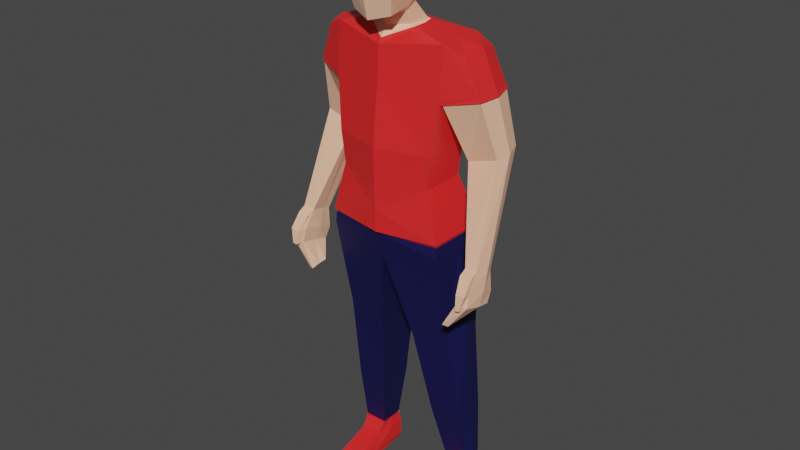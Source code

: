 # Source: npc.blend  (saved by Blender 4.2.66; exported with 4.5.12 LTS)
import bpy
from mathutils import Matrix  # noqa: F401  (used for matrix-valued properties, if any)

bpy.ops.wm.read_factory_settings(use_empty=True)
scene = bpy.context.scene
scene.name = 'Scene'

# ---- collections
col_collection = bpy.data.collections.new('Collection'); scene.collection.children.link(col_collection)

# ---- materials (node trees are filled in below, after node groups)
mat_material = bpy.data.materials.new('Material')
mat_material.alpha_threshold = 0.0
mat_material.use_transparent_shadow = False
mat_material.line_color = (0.0, 0.0, 0.0, 1.0)
mat_huid = bpy.data.materials.new('huid')
mat_broek = bpy.data.materials.new('broek')

# ---- material node trees
mat_material.use_nodes = True; mat_material.node_tree.nodes.clear()
_N = mat_material.node_tree.nodes; _L = mat_material.node_tree.links
n0 = _N.new('ShaderNodeOutputMaterial'); n0.name = 'Material Output'; n0.location = (300, 300)
n1 = _N.new('ShaderNodeBsdfPrincipled'); n1.name = 'Principled BSDF'; n1.location = (10, 300)
n1.distribution = 'GGX'
n1.subsurface_method = 'BURLEY'
n1.inputs[0].default_value = (0.8809, 0.02262, 0.02366, 1.0)
n1.inputs[2].default_value = 0.4
n1.inputs[3].default_value = 1.45
n1.inputs[27].default_value = (0.0, 0.0, 0.0, 1.0)
n1.inputs[28].default_value = 1.0
_L.new(n1.outputs[0], n0.inputs[0])
n0.is_active_output = True
mat_huid.use_nodes = True; mat_huid.node_tree.nodes.clear()
_N = mat_huid.node_tree.nodes; _L = mat_huid.node_tree.links
n0 = _N.new('ShaderNodeBsdfPrincipled'); n0.name = 'Principled BSDF'; n0.location = (10, 300)
n0.inputs[0].default_value = (1.0, 0.5589, 0.3731, 1.0)
n1 = _N.new('ShaderNodeOutputMaterial'); n1.name = 'Material Output'; n1.location = (300, 300)
_L.new(n0.outputs[0], n1.inputs[0])
n1.is_active_output = True
mat_broek.use_nodes = True; mat_broek.node_tree.nodes.clear()
_N = mat_broek.node_tree.nodes; _L = mat_broek.node_tree.links
n0 = _N.new('ShaderNodeBsdfPrincipled'); n0.name = 'Principled BSDF'; n0.location = (10, 300)
n0.inputs[0].default_value = (0.0, 0.0004861, 0.06819, 1.0)
n0.inputs[1].default_value = 0.07339
n0.inputs[2].default_value = 0.7018
n1 = _N.new('ShaderNodeOutputMaterial'); n1.name = 'Material Output'; n1.location = (300, 300)
_L.new(n0.outputs[0], n1.inputs[0])
n1.is_active_output = True

# ---- world
world_world = bpy.data.worlds.new('World'); scene.world = world_world
world_world.use_nodes = True; world_world.node_tree.nodes.clear()
_N = world_world.node_tree.nodes; _L = world_world.node_tree.links
n0 = _N.new('ShaderNodeOutputWorld'); n0.name = 'World Output'; n0.location = (300, 300)
n1 = _N.new('ShaderNodeBackground'); n1.name = 'Background'; n1.location = (10, 300)
n1.inputs[0].default_value = (0.05088, 0.05088, 0.05088, 1.0)
_L.new(n1.outputs[0], n0.inputs[0])
n0.is_active_output = True
world_world.color = (0.05088, 0.05088, 0.05088)
world_world.use_sun_shadow = False
world_world.sun_shadow_jitter_overblur = 0.0

# ---- meshes
me_cube = bpy.data.meshes.new('Cube')
me_cube.from_pydata([(0.8298, 0.4288, 1.66), (0.8936, 0.5528, -1.222), (0.8298, -0.291, 1.66), (0.8936, -0.3993, -1.222), (0.8464, 0.4589, 1.064), (0.7518, 0.2918, 0.1905), (0.7046, 0.2713, -0.2713), (0.8464, -0.3205, 0.9478), (0.7518, -0.3993, 0.1905), (0.7046, -0.3796, -0.2811), (0.0, 0.6573, -1.391), (0.0, -0.4919, 1.551), (0.0, -0.4387, -1.469), (0.0, 0.458, 1.699), (0.0, 0.3305, -0.2831), (0.0, 0.3586, 0.1905), (0.0, 0.5436, 1.078), (0.0, -0.5982, -0.6749), (0.0, -0.6219, 0.1905), (0.0, -0.5273, 1.019), (0.9643, 0.2604, -4.937), (0.9656, 0.2583, -4.958), (0.6042, 0.2734, -4.941), (0.6023, 0.2601, -4.93), (0.6382, 0.1627, -5.124), (0.9548, 0.1627, -5.129), (0.9726, 0.6597, -5.109), (0.5901, 0.6597, -5.103), (0.6304, -0.5442, -5.459), (0.9194, -0.5442, -5.464), (0.9179, 0.6529, -5.464), (0.6318, 0.6529, -5.459), (0.9521, -0.2732, -5.274), (0.9694, 0.6563, -5.287), (0.5869, 0.6563, -5.281), (0.6355, -0.2732, -5.269), (0.9678, -0.4587, -5.364), (0.5852, -0.4587, -5.357), (0.9678, 0.6546, -5.376), (0.5852, 0.6546, -5.37), (1.092, 0.3995, 1.54), (1.092, -0.1731, 1.544), (1.29, 0.4309, 1.075), (1.29, -0.1288, 1.03), (0.9844, 0.5138, 0.1253), (0.9844, 0.1043, 0.04644), (1.428, 0.513, 0.2546), (1.428, 0.1035, 0.1758), (1.341, -0.07206, -1.281), (1.341, -0.384, -1.191), (1.519, -0.07289, -1.27), (1.519, -0.3848, -1.179), (0.8298, 0.4288, 1.66), (0.8298, -0.291, 1.66), (0.0, 0.458, 1.699), (0.0, -0.4919, 1.551), (0.8298, 0.4288, 1.66), (0.8298, -0.291, 1.66), (0.0, 0.458, 1.699), (0.0, -0.4919, 1.551), (0.2684, -0.1016, 2.052), (0.2558, -0.3197, 2.028), (0.0, -0.04858, 2.22), (0.0, -0.4056, 1.985), (0.0, 0.1158, 1.864), (0.2892, 0.1223, 1.795), (0.2892, -0.2005, 1.795), (0.0, -0.344, 1.758), (0.0, -0.6821, 1.894), (0.2823, -0.595, 1.974), (0.2752, -0.08863, 2.083), (0.8298, 0.06893, 1.66), (0.8936, 0.07677, -1.222), (0.7046, -0.05416, -0.2762), (0.7518, -0.05375, 0.1905), (0.8464, 0.06918, 1.006), (0.6028, 0.2583, -4.952), (0.6128, 0.4446, -4.941), (0.9726, 0.4339, -5.112), (0.5901, 0.4339, -5.106), (1.0, 0.05433, -5.465), (0.5836, 0.05433, -5.459), (0.5869, 0.1689, -5.282), (1.01, 0.1689, -5.288), (0.5852, 0.09792, -5.364), (1.002, 0.09792, -5.37), (1.156, 0.1132, 1.594), (1.359, 0.1511, 1.053), (0.9844, 0.3091, 0.08586), (1.484, 0.3082, 0.2152), (1.341, -0.1911, -1.236), (1.56, -0.1919, -1.225), (0.8298, 0.06893, 1.66), (0.8298, 0.06893, 1.66), (0.2684, -0.222, 1.999), (0.2892, -0.03907, 1.795), (0.2752, -0.2582, 1.988), (0.94, 0.6013, -4.029), (0.4617, 0.627, -4.066), (0.94, 0.1065, -4.029), (0.4617, 0.09679, -4.085), (0.9724, 0.3539, -4.029), (1.36, -0.3494, -1.692), (1.36, -0.6046, -1.637), (1.555, -0.3502, -1.696), (1.538, -0.6055, -1.626), (1.538, -0.1409, -1.742), (1.36, -0.14, -1.753), (1.163, -0.4956, -1.955), (1.169, -0.6249, -1.987), (1.251, -0.4666, -1.973), (1.246, -0.5958, -2.005), (1.233, -0.3373, -1.957), (1.156, -0.3663, -1.94), (1.351, -0.538, -1.449), (1.529, -0.5388, -1.438), (1.569, -0.2711, -1.484), (1.529, -0.05543, -1.585), (1.351, -0.05461, -1.596), (1.324, -0.2702, -1.495), (1.519, -0.4957, -1.24), (1.341, -0.4948, -1.251), (1.529, -0.6496, -1.438), (1.396, -0.6488, -1.449), (1.395, -0.6343, -1.656), (1.488, -0.6436, -1.647), (1.416, -0.6863, -1.658), (1.475, -0.6872, -1.647), (0.2785, 0.5937, -2.722), (0.8851, 0.5361, -2.632), (0.8851, -0.1036, -2.632), (0.2785, -0.1253, -2.766), (0.9712, 0.2163, -2.632), (0.0, -0.4536, -1.391), (0.6128, 0.2743, -4.941), (0.4617, 0.09684, -4.083), (0.2785, -0.1249, -2.766), (0.0, 0.0005151, 2.158), (0.2872, -0.06289, 2.117), (0.0, 0.1795, 2.643), (0.0, 0.02181, 3.083), (0.344, -0.2291, 3.152), (0.3155, -0.6182, 2.94), (0.344, -0.01709, 2.984), (0.0, -0.7409, 2.967), (0.0, -0.2523, 3.219), (0.4015, -0.723, 2.541), (0.4015, 0.1539, 2.625), (0.0, 0.0133, 2.192), (0.2954, -0.5981, 1.975), (0.0, -0.819, 2.394), (0.2954, -0.04741, 2.154), (0.4015, -0.01743, 2.591), (0.0, -0.6924, 1.892), (0.2954, -0.2503, 2.041), (0.8581, 0.4635, 0.9843), (0.8413, 0.4818, 1.009), (0.8581, -0.2846, 0.8715), (0.8413, -0.3187, 0.8881), (1.302, 0.438, 1.004), (1.311, 0.4539, 1.03), (1.302, -0.1088, 0.9568), (1.311, -0.1286, 0.9795), (1.383, 0.1626, 1.005), (1.37, 0.1646, 0.9805), (0.8413, 0.08155, 0.9485), (0.8581, 0.08952, 0.9279), (0.0, 0.2173, 1.813), (0.385, -0.217, 1.777), (0.3666, -0.2139, 1.781), (0.3623, -0.02544, 1.783), (0.3806, -0.02179, 1.778), (0.8732, 0.5223, -1.056), (0.887, 0.5395, -1.012), (0.8732, -0.3972, -1.056), (0.8869, -0.4291, -1.012), (0.0, -0.5394, -1.055), (0.0, -0.598, -1.012), (0.0, 0.6434, -1.012), (-1.63e-09, 0.6185, -1.056), (0.8869, 0.05513, -1.012), (0.8732, 0.06258, -1.056), (0.3792, -0.02109, 1.772), (0.361, -0.02474, 1.777), (0.3652, -0.2132, 1.776), (0.3837, -0.2163, 1.771), (0.0, 0.218, 1.807), (0.0, 0.2293, 1.802), (0.0, -0.4567, 1.601), (-6.054e-09, -0.4457, 1.616), (0.342, 0.1522, 1.781), (0.3249, 0.1425, 1.786), (0.0, 0.2286, 1.807), (0.0, -0.4574, 1.606), (0.0, -0.4464, 1.622), (0.3433, 0.1515, 1.787), (0.3262, 0.1418, 1.792), (0.6114, 0.2681, -4.951), (0.611, 0.2699, -4.931), (0.6128, 0.2824, -4.941), (0.9562, 0.2681, -4.958), (0.955, 0.2701, -4.937), (0.9563, 0.6198, -4.958), (0.955, 0.6169, -4.937), (0.611, 0.6172, -4.931), (0.6114, 0.6198, -4.952), (0.6128, 0.6067, -4.941), (0.6128, 0.6067, -4.941), (1.0, 0.4435, -4.937), (0.9987, 0.4439, -4.958), (0.9656, 0.6283, -4.959), (0.9643, 0.6253, -4.937), (0.6023, 0.6256, -4.93), (0.6027, 0.6283, -4.952), (0.6042, 0.6145, -4.941), (0.6042, 0.6145, -4.941), (1.012, 0.4429, -4.937), (1.01, 0.4432, -4.959)], [], [(205, 202, 26, 27), (4, 0, 40, 42), (16, 13, 0, 4), (72, 181, 174, 3), (14, 15, 5, 6), (15, 16, 4, 5), (59, 57, 185, 188), (73, 74, 8, 9), (74, 75, 7, 8), (8, 7, 19, 18), (9, 8, 18, 17), (3, 174, 176, 12), (7, 2, 11, 19), (11, 2, 53, 55), (77, 206, 205, 27, 79), (209, 200, 25, 78), (197, 199, 77, 79, 24), (85, 36, 29, 80), (99, 100, 198, 201), (98, 204, 207, 134, 135), (97, 101, 208, 203), (81, 80, 29, 28), (39, 38, 30, 31), (36, 37, 28, 29), (84, 39, 31, 81), (79, 27, 34, 82), (25, 24, 35, 32), (27, 26, 33, 34), (78, 25, 32, 83), (82, 34, 39, 84), (32, 35, 37, 36), (34, 33, 38, 39), (83, 32, 36, 85), (87, 86, 41, 43), (71, 2, 41, 86), (2, 7, 43, 41), (47, 45, 49, 51), (4, 42, 160, 156), (75, 4, 156, 165), (87, 43, 162, 163), (117, 116, 104, 106), (89, 47, 51, 91), (44, 46, 50, 48), (88, 44, 48, 90), (52, 54, 58, 56), (0, 13, 54, 52), (71, 0, 52, 92), (65, 64, 62, 60), (55, 53, 57, 59), (92, 52, 56, 93), (67, 66, 61, 63), (95, 65, 60, 94), (93, 56, 190, 182), (191, 186, 64, 65), (56, 58, 187, 190), (60, 62, 137, 138), (63, 61, 69, 68), (94, 60, 70, 96), (70, 60, 138, 151), (61, 94, 96, 69), (69, 96, 154, 149), (96, 70, 151, 154), (68, 69, 149, 153), (183, 191, 65, 95), (66, 95, 94, 61), (53, 92, 93, 57), (2, 71, 92, 53), (45, 88, 90, 49), (46, 89, 91, 50), (115, 114, 103, 105), (157, 166, 88, 45), (0, 71, 86, 40), (42, 87, 163, 160), (42, 40, 86, 87), (33, 83, 85, 38), (35, 82, 84, 37), (26, 78, 83, 33), (24, 79, 82, 35), (37, 84, 81, 28), (31, 30, 80, 81), (98, 97, 203, 204), (101, 99, 201, 208), (38, 85, 80, 30), (202, 209, 78, 26), (5, 4, 75, 74), (6, 5, 74, 73), (1, 172, 181, 72), (129, 132, 101, 97), (130, 131, 100, 99), (132, 130, 99, 101), (128, 129, 97, 98), (107, 106, 112, 113), (102, 107, 113, 108), (116, 115, 105, 104), (118, 117, 106, 107), (119, 118, 107, 102), (114, 119, 102, 103), (108, 113, 112, 110), (109, 108, 110, 111), (103, 102, 108, 109), (106, 104, 110, 112), (105, 103, 109, 111), (104, 105, 111, 110), (49, 90, 119, 114), (90, 48, 118, 119), (48, 50, 117, 118), (91, 51, 115, 116), (49, 114, 123, 121), (50, 91, 116, 117), (120, 121, 123, 122), (51, 49, 121, 120), (115, 51, 120, 122), (122, 123, 126, 127), (124, 125, 127, 126), (123, 114, 124, 126), (114, 115, 125, 124), (115, 122, 127, 125), (10, 1, 129, 128), (72, 3, 130, 132), (3, 12, 131, 130), (1, 72, 132, 129), (128, 98, 135, 136), (76, 23, 22), (10, 128, 136, 133), (150, 146, 142, 144), (141, 145, 144, 142), (152, 147, 143, 141), (147, 139, 140, 143), (151, 148, 139, 147), (154, 151, 147, 152), (153, 149, 146, 150), (138, 137, 148, 151), (149, 154, 152, 146), (146, 152, 141, 142), (143, 140, 145, 141), (159, 164, 89, 46), (161, 157, 45, 47), (164, 161, 47, 89), (7, 75, 165, 158), (43, 7, 158, 162), (166, 155, 44, 88), (166, 157, 158, 165), (164, 159, 160, 163), (157, 161, 162, 158), (161, 164, 163, 162), (159, 155, 156, 160), (155, 166, 165, 156), (155, 159, 46, 44), (178, 14, 6, 173), (180, 73, 9, 175), (175, 9, 17, 177), (173, 6, 73, 180), (173, 180, 181, 172), (175, 177, 176, 174), (180, 175, 174, 181), (178, 173, 172, 179), (10, 179, 172, 1), (170, 169, 168, 171), (189, 184, 66, 67), (57, 93, 182, 185), (190, 187, 192, 195), (191, 183, 170, 196), (183, 184, 169, 170), (186, 191, 196, 167), (184, 183, 95, 66), (196, 170, 171, 195), (169, 194, 193, 168), (167, 196, 195, 192), (188, 185, 168, 193), (182, 190, 195, 171), (185, 182, 171, 168), (184, 189, 194, 169), (198, 199, 22, 23), (201, 198, 23, 20), (200, 209, 217, 21), (204, 203, 211, 212), (199, 197, 76, 22), (197, 200, 21, 76), (200, 197, 24, 25), (212, 213, 214, 215), (76, 21, 20, 23), (217, 210, 211, 216), (210, 213, 212, 211), (21, 217, 216, 20), (208, 201, 20, 216), (207, 204, 212, 215), (209, 202, 210, 217), (205, 206, 214, 213), (203, 208, 216, 211), (206, 207, 215, 214), (202, 205, 213, 210)])
me_cube.polygons.foreach_set('material_index', [0, 0, 0, 3, 0, 0, 0, 0, 0, 0, 0, 3, 0, 0, 0, 0, 0, 0, 3, 3, 3, 0, 0, 0, 0, 0, 0, 0, 0, 0, 0, 0, 0, 0, 0, 0, 1, 0, 0, 0, 1, 1, 1, 1, 0, 0, 0, 1, 0, 0, 1, 1, 0, 1, 0, 1, 1, 1, 1, 1, 1, 1, 1, 1, 1, 0, 0, 1, 1, 1, 1, 0, 0, 0, 0, 0, 0, 0, 0, 0, 3, 3, 0, 0, 0, 0, 3, 3, 3, 3, 3, 1, 1, 1, 1, 1, 1, 1, 1, 1, 1, 1, 1, 1, 1, 1, 1, 1, 1, 1, 1, 1, 1, 1, 1, 1, 1, 3, 3, 3, 3, 3, 0, 3, 1, 1, 1, 1, 1, 1, 1, 1, 1, 1, 1, 1, 1, 1, 0, 0, 1, 0, 0, 0, 0, 0, 0, 1, 0, 0, 0, 0, 0, 0, 0, 0, 3, 0, 1, 0, 0, 0, 0, 0, 1, 0, 0, 0, 0, 0, 0, 0, 0, 0, 0, 0, 0, 0, 0, 0, 0, 0, 0, 0, 0, 0, 0, 0, 0, 0, 0])
_uv = me_cube.uv_layers.new(name='UVMap')
_uv.uv.foreach_set('vector', [0.375, 0.375, 0.375, 0.5, 0.375, 0.5, 0.375, 0.375, 0.5625, 0.5, 0.625, 0.5, 0.625, 0.5, 0.5625, 0.5, 0.5625, 0.375, 0.625, 0.375, 0.625, 0.5, 0.5625, 0.5, 0.375, 0.625, 0.3818, 0.625, 0.3818, 0.75, 0.375, 0.75, 0.4375, 0.375, 0.5, 0.375, 0.5, 0.5, 0.4375, 0.5, 0.5, 0.375, 0.5625, 0.375, 0.5625, 0.5, 0.5, 0.5, 0.625, 0.875, 0.625, 0.75, 0.625, 0.75, 0.625, 0.875, 0.4375, 0.625, 0.5, 0.625, 0.5, 0.75, 0.4375, 0.75, 0.5, 0.625, 0.5625, 0.625, 0.5625, 0.75, 0.5, 0.75, 0.5, 0.75, 0.5625, 0.75, 0.5625, 0.875, 0.5, 0.875, 0.4375, 0.75, 0.5, 0.75, 0.5, 0.875, 0.4375, 0.875, 0.375, 0.75, 0.3818, 0.75, 0.3826, 0.875, 0.375, 0.875, 0.5625, 0.75, 0.625, 0.75, 0.625, 0.875, 0.5625, 0.875, 0.625, 0.875, 0.625, 0.75, 0.625, 0.75, 0.625, 0.875, 0.0, 0.0, 0.0, 0.0, 0.0, 0.0, 0.0, 0.0, 0.0, 0.0, 0.375, 0.625, 0.375, 0.75, 0.375, 0.75, 0.375, 0.625, 0.0, 0.0, 0.0, 0.0, 0.0, 0.0, 0.0, 0.0, 0.0, 0.0, 0.375, 0.625, 0.375, 0.75, 0.375, 0.75, 0.375, 0.625, 0.375, 0.75, 0.375, 0.875, 0.375, 0.875, 0.375, 0.75, 0.375, 0.375, 0.375, 0.375, 0.375, 0.375, 0.375, 0.375, 0.375, 0.375, 0.375, 0.5, 0.375, 0.625, 0.375, 0.625, 0.375, 0.5, 0.25, 0.625, 0.375, 0.625, 0.375, 0.75, 0.25, 0.75, 0.375, 0.375, 0.375, 0.5, 0.375, 0.5, 0.375, 0.375, 0.375, 0.75, 0.375, 0.875, 0.375, 0.875, 0.375, 0.75, 0.0, 0.0, 0.0, 0.0, 0.0, 0.0, 0.0, 0.0, 0.0, 0.0, 0.0, 0.0, 0.0, 0.0, 0.0, 0.0, 0.375, 0.75, 0.375, 0.875, 0.375, 0.875, 0.375, 0.75, 0.375, 0.375, 0.375, 0.5, 0.375, 0.5, 0.375, 0.375, 0.375, 0.625, 0.375, 0.75, 0.375, 0.75, 0.375, 0.625, 0.0, 0.0, 0.0, 0.0, 0.0, 0.0, 0.0, 0.0, 0.375, 0.75, 0.375, 0.875, 0.375, 0.875, 0.375, 0.75, 0.375, 0.375, 0.375, 0.5, 0.375, 0.5, 0.375, 0.375, 0.375, 0.625, 0.375, 0.75, 0.375, 0.75, 0.375, 0.625, 0.5625, 0.625, 0.625, 0.625, 0.625, 0.75, 0.5625, 0.75, 0.625, 0.625, 0.625, 0.75, 0.625, 0.75, 0.625, 0.625, 0.625, 0.75, 0.5625, 0.75, 0.5625, 0.75, 0.625, 0.75, 0.5625, 0.75, 0.5625, 0.75, 0.5625, 0.75, 0.5625, 0.75, 0.5625, 0.5, 0.5625, 0.5, 0.5625, 0.5, 0.5625, 0.5, 0.5625, 0.625, 0.5625, 0.5, 0.5625, 0.5, 0.5625, 0.625, 0.5625, 0.625, 0.5625, 0.75, 0.5625, 0.75, 0.5625, 0.625, 0.5625, 0.5, 0.5625, 0.625, 0.5625, 0.625, 0.5625, 0.5, 0.5625, 0.625, 0.5625, 0.75, 0.5625, 0.75, 0.5625, 0.625, 0.5625, 0.5, 0.5625, 0.5, 0.5625, 0.5, 0.5625, 0.5, 0.5625, 0.625, 0.5625, 0.5, 0.5625, 0.5, 0.5625, 0.625, 0.625, 0.5, 0.625, 0.375, 0.625, 0.375, 0.625, 0.5, 0.625, 0.5, 0.625, 0.375, 0.625, 0.375, 0.625, 0.5, 0.625, 0.625, 0.625, 0.5, 0.625, 0.5, 0.625, 0.625, 0.625, 0.5, 0.625, 0.375, 0.625, 0.375, 0.625, 0.5, 0.625, 0.875, 0.625, 0.75, 0.625, 0.75, 0.625, 0.875, 0.625, 0.625, 0.625, 0.5, 0.625, 0.5, 0.625, 0.625, 0.625, 0.875, 0.625, 0.75, 0.625, 0.75, 0.625, 0.875, 0.625, 0.625, 0.625, 0.5, 0.625, 0.5, 0.625, 0.625, 0.625, 0.625, 0.625, 0.5, 0.625, 0.5, 0.625, 0.625, 0.625, 0.5, 0.625, 0.375, 0.625, 0.375, 0.625, 0.5, 0.625, 0.5, 0.625, 0.375, 0.625, 0.375, 0.625, 0.5, 0.625, 0.5, 0.625, 0.375, 0.625, 0.375, 0.625, 0.5, 0.625, 0.875, 0.625, 0.75, 0.625, 0.75, 0.625, 0.875, 0.625, 0.625, 0.625, 0.5, 0.625, 0.5, 0.625, 0.625, 0.625, 0.5, 0.625, 0.5, 0.625, 0.5, 0.625, 0.5, 0.625, 0.75, 0.625, 0.625, 0.625, 0.625, 0.625, 0.75, 0.625, 0.75, 0.625, 0.625, 0.625, 0.625, 0.625, 0.75, 0.625, 0.625, 0.625, 0.5, 0.625, 0.5, 0.625, 0.625, 0.625, 0.875, 0.625, 0.75, 0.625, 0.75, 0.625, 0.875, 0.625, 0.625, 0.625, 0.5, 0.625, 0.5, 0.625, 0.625, 0.625, 0.75, 0.625, 0.625, 0.625, 0.625, 0.625, 0.75, 0.625, 0.75, 0.625, 0.625, 0.625, 0.625, 0.625, 0.75, 0.625, 0.75, 0.625, 0.625, 0.625, 0.625, 0.625, 0.75, 0.5625, 0.75, 0.5625, 0.625, 0.5625, 0.625, 0.5625, 0.75, 0.5625, 0.5, 0.5625, 0.625, 0.5625, 0.625, 0.5625, 0.5, 0.5625, 0.75, 0.5625, 0.75, 0.5625, 0.75, 0.5625, 0.75, 0.5625, 0.75, 0.5625, 0.625, 0.5625, 0.625, 0.5625, 0.75, 0.625, 0.5, 0.625, 0.625, 0.625, 0.625, 0.625, 0.5, 0.5625, 0.5, 0.5625, 0.625, 0.5625, 0.625, 0.5625, 0.5, 0.5625, 0.5, 0.625, 0.5, 0.625, 0.625, 0.5625, 0.625, 0.375, 0.5, 0.375, 0.625, 0.375, 0.625, 0.375, 0.5, 0.0, 0.0, 0.0, 0.0, 0.0, 0.0, 0.0, 0.0, 0.375, 0.5, 0.375, 0.625, 0.375, 0.625, 0.375, 0.5, 0.0, 0.0, 0.0, 0.0, 0.0, 0.0, 0.0, 0.0, 0.0, 0.0, 0.0, 0.0, 0.0, 0.0, 0.0, 0.0, 0.25, 0.5, 0.375, 0.5, 0.375, 0.625, 0.25, 0.625, 0.375, 0.375, 0.375, 0.5, 0.375, 0.5, 0.375, 0.375, 0.375, 0.625, 0.375, 0.75, 0.375, 0.75, 0.375, 0.625, 0.375, 0.5, 0.375, 0.625, 0.375, 0.625, 0.375, 0.5, 0.375, 0.5, 0.375, 0.625, 0.375, 0.625, 0.375, 0.5, 0.5, 0.5, 0.5625, 0.5, 0.5625, 0.625, 0.5, 0.625, 0.4375, 0.5, 0.5, 0.5, 0.5, 0.625, 0.4375, 0.625, 0.375, 0.5, 0.3818, 0.5, 0.3818, 0.625, 0.375, 0.625, 0.375, 0.5, 0.375, 0.625, 0.375, 0.625, 0.375, 0.5, 0.375, 0.75, 0.375, 0.875, 0.375, 0.875, 0.375, 0.75, 0.375, 0.625, 0.375, 0.75, 0.375, 0.75, 0.375, 0.625, 0.375, 0.375, 0.375, 0.5, 0.375, 0.5, 0.375, 0.375, 0.5625, 0.5, 0.5625, 0.5, 0.5625, 0.5, 0.5625, 0.5, 0.5625, 0.625, 0.5625, 0.5, 0.5625, 0.5, 0.5625, 0.625, 0.5625, 0.625, 0.5625, 0.75, 0.5625, 0.75, 0.5625, 0.625, 0.5625, 0.5, 0.5625, 0.5, 0.5625, 0.5, 0.5625, 0.5, 0.5625, 0.625, 0.5625, 0.5, 0.5625, 0.5, 0.5625, 0.625, 0.5625, 0.75, 0.5625, 0.625, 0.5625, 0.625, 0.5625, 0.75, 0.5625, 0.625, 0.5625, 0.5, 0.5625, 0.5, 0.5625, 0.625, 0.5625, 0.75, 0.5625, 0.625, 0.5625, 0.625, 0.5625, 0.75, 0.5625, 0.75, 0.5625, 0.625, 0.5625, 0.625, 0.5625, 0.75, 0.5625, 0.5, 0.5625, 0.625, 0.5625, 0.625, 0.5625, 0.5, 0.5625, 0.75, 0.5625, 0.75, 0.5625, 0.75, 0.5625, 0.75, 0.5625, 0.625, 0.5625, 0.75, 0.5625, 0.75, 0.5625, 0.625, 0.5625, 0.75, 0.5625, 0.625, 0.5625, 0.625, 0.5625, 0.75, 0.5625, 0.625, 0.5625, 0.5, 0.5625, 0.5, 0.5625, 0.625, 0.5625, 0.5, 0.5625, 0.5, 0.5625, 0.5, 0.5625, 0.5, 0.5625, 0.625, 0.5625, 0.75, 0.5625, 0.75, 0.5625, 0.625, 0.5625, 0.75, 0.5625, 0.75, 0.5625, 0.75, 0.5625, 0.75, 0.5625, 0.5, 0.5625, 0.625, 0.5625, 0.625, 0.5625, 0.5, 0.5625, 0.75, 0.5625, 0.75, 0.5625, 0.75, 0.5625, 0.75, 0.5625, 0.75, 0.5625, 0.75, 0.5625, 0.75, 0.5625, 0.75, 0.5625, 0.75, 0.5625, 0.75, 0.5625, 0.75, 0.5625, 0.75, 0.5625, 0.75, 0.5625, 0.75, 0.5625, 0.75, 0.5625, 0.75, 0.5625, 0.75, 0.5625, 0.75, 0.5625, 0.75, 0.5625, 0.75, 0.5625, 0.75, 0.5625, 0.75, 0.5625, 0.75, 0.5625, 0.75, 0.5625, 0.75, 0.5625, 0.75, 0.5625, 0.75, 0.5625, 0.75, 0.5625, 0.75, 0.5625, 0.75, 0.5625, 0.75, 0.5625, 0.75, 0.375, 0.375, 0.375, 0.5, 0.375, 0.5, 0.375, 0.375, 0.375, 0.625, 0.375, 0.75, 0.375, 0.75, 0.375, 0.625, 0.375, 0.75, 0.375, 0.875, 0.375, 0.875, 0.375, 0.75, 0.375, 0.5, 0.375, 0.625, 0.375, 0.625, 0.375, 0.5, 0.375, 0.375, 0.375, 0.375, 0.375, 0.375, 0.375, 0.375, 0.375, 0.875, 0.375, 0.875, 0.375, 0.875, 0.375, 0.375, 0.375, 0.375, 0.375, 0.375, 0.375, 0.375, 0.625, 0.875, 0.625, 0.75, 0.625, 0.75, 0.625, 0.875, 0.625, 0.625, 0.75, 0.625, 0.75, 0.75, 0.625, 0.75, 0.625, 0.625, 0.625, 0.5, 0.625, 0.5, 0.625, 0.625, 0.625, 0.5, 0.625, 0.375, 0.625, 0.375, 0.625, 0.5, 0.625, 0.5, 0.625, 0.375, 0.625, 0.375, 0.625, 0.5, 0.625, 0.625, 0.625, 0.5, 0.625, 0.5, 0.625, 0.625, 0.625, 0.875, 0.625, 0.75, 0.625, 0.75, 0.625, 0.875, 0.625, 0.5, 0.625, 0.375, 0.625, 0.375, 0.625, 0.5, 0.625, 0.75, 0.625, 0.625, 0.625, 0.625, 0.625, 0.75, 0.625, 0.75, 0.625, 0.625, 0.625, 0.625, 0.625, 0.75, 0.625, 0.5, 0.75, 0.5, 0.75, 0.625, 0.625, 0.625, 0.5625, 0.5, 0.5625, 0.625, 0.5625, 0.625, 0.5625, 0.5, 0.5625, 0.75, 0.5625, 0.75, 0.5625, 0.75, 0.5625, 0.75, 0.5625, 0.625, 0.5625, 0.75, 0.5625, 0.75, 0.5625, 0.625, 0.5625, 0.75, 0.5625, 0.625, 0.5625, 0.625, 0.5625, 0.75, 0.5625, 0.75, 0.5625, 0.75, 0.5625, 0.75, 0.5625, 0.75, 0.5625, 0.625, 0.5625, 0.5, 0.5625, 0.5, 0.5625, 0.625, 0.5625, 0.625, 0.5625, 0.75, 0.5625, 0.75, 0.5625, 0.625, 0.5625, 0.625, 0.5625, 0.5, 0.5625, 0.5, 0.5625, 0.625, 0.5625, 0.75, 0.5625, 0.75, 0.5625, 0.75, 0.5625, 0.75, 0.5625, 0.75, 0.5625, 0.625, 0.5625, 0.625, 0.5625, 0.75, 0.5625, 0.5, 0.5625, 0.5, 0.5625, 0.5, 0.5625, 0.5, 0.5625, 0.5, 0.5625, 0.625, 0.5625, 0.625, 0.5625, 0.5, 0.5625, 0.5, 0.5625, 0.5, 0.5625, 0.5, 0.5625, 0.5, 0.3858, 0.375, 0.4375, 0.375, 0.4375, 0.5, 0.3857, 0.5, 0.3858, 0.625, 0.4375, 0.625, 0.4375, 0.75, 0.3858, 0.75, 0.3858, 0.75, 0.4375, 0.75, 0.4375, 0.875, 0.3887, 0.875, 0.3857, 0.5, 0.4375, 0.5, 0.4375, 0.625, 0.3858, 0.625, 0.3857, 0.5, 0.3858, 0.625, 0.3818, 0.625, 0.3818, 0.5, 0.3858, 0.75, 0.3887, 0.875, 0.3826, 0.875, 0.3818, 0.75, 0.3858, 0.625, 0.3858, 0.75, 0.3818, 0.75, 0.3818, 0.625, 0.3858, 0.375, 0.3857, 0.5, 0.3818, 0.5, 0.3824, 0.375, 0.375, 0.375, 0.3824, 0.375, 0.3818, 0.5, 0.375, 0.5, 0.625, 0.625, 0.625, 0.75, 0.625, 0.75, 0.625, 0.625, 0.625, 0.875, 0.625, 0.75, 0.625, 0.75, 0.625, 0.875, 0.625, 0.75, 0.625, 0.625, 0.625, 0.625, 0.625, 0.75, 0.625, 0.5, 0.625, 0.375, 0.625, 0.375, 0.625, 0.5, 0.625, 0.5, 0.625, 0.625, 0.625, 0.625, 0.625, 0.5, 0.625, 0.625, 0.625, 0.75, 0.625, 0.75, 0.625, 0.625, 0.625, 0.375, 0.625, 0.5, 0.625, 0.5, 0.625, 0.375, 0.625, 0.75, 0.625, 0.625, 0.625, 0.625, 0.625, 0.75, 0.625, 0.5, 0.625, 0.625, 0.625, 0.625, 0.625, 0.5, 0.625, 0.75, 0.625, 0.875, 0.625, 0.875, 0.625, 0.75, 0.625, 0.375, 0.625, 0.5, 0.625, 0.5, 0.625, 0.375, 0.625, 0.875, 0.625, 0.75, 0.625, 0.75, 0.625, 0.875, 0.625, 0.625, 0.625, 0.5, 0.625, 0.5, 0.625, 0.625, 0.625, 0.75, 0.625, 0.625, 0.625, 0.625, 0.625, 0.75, 0.625, 0.75, 0.625, 0.875, 0.625, 0.875, 0.625, 0.75, 0.0, 0.0, 0.0, 0.0, 0.0, 0.0, 0.0, 0.0, 0.375, 0.75, 0.375, 0.875, 0.375, 0.875, 0.375, 0.75, 0.375, 0.75, 0.375, 0.625, 0.375, 0.625, 0.375, 0.75, 0.375, 0.375, 0.375, 0.5, 0.375, 0.5, 0.375, 0.375, 0.0, 0.0, 0.0, 0.0, 0.0, 0.0, 0.0, 0.0, 0.375, 0.875, 0.375, 0.75, 0.375, 0.75, 0.375, 0.875, 0.375, 0.75, 0.375, 0.875, 0.375, 0.875, 0.375, 0.75, 0.375, 0.375, 0.375, 0.375, 0.375, 0.375, 0.375, 0.375, 0.375, 0.875, 0.375, 0.75, 0.375, 0.75, 0.375, 0.875, 0.375, 0.625, 0.375, 0.5, 0.375, 0.5, 0.375, 0.625, 0.375, 0.5, 0.375, 0.375, 0.375, 0.375, 0.375, 0.5, 0.375, 0.75, 0.375, 0.625, 0.375, 0.625, 0.375, 0.75, 0.375, 0.625, 0.375, 0.75, 0.375, 0.75, 0.375, 0.625, 0.375, 0.375, 0.375, 0.375, 0.375, 0.375, 0.375, 0.375, 0.375, 0.625, 0.375, 0.5, 0.375, 0.5, 0.375, 0.625, 0.0, 0.0, 0.0, 0.0, 0.0, 0.0, 0.0, 0.0, 0.375, 0.5, 0.375, 0.625, 0.375, 0.625, 0.375, 0.5, 0.0, 0.0, 0.0, 0.0, 0.0, 0.0, 0.0, 0.0, 0.375, 0.5, 0.375, 0.375, 0.375, 0.375, 0.375, 0.5])
me_cube.materials.append(mat_material)
me_cube.materials.append(mat_huid)
me_cube.materials.append(None)
me_cube.materials.append(mat_broek)
me_cube.use_remesh_preserve_volume = False
me_cube.use_remesh_preserve_attributes = False
me_cube.use_mirror_vertex_groups = False
me_cube.update()
arm_metarig_001 = bpy.data.armatures.new('metarig.001')  # bones are not reproduced

# ---- objects
ob_cube = bpy.data.objects.new('Cube', me_cube)
ob_metarig = bpy.data.objects.new('metarig', arm_metarig_001)

# ---- transforms, parenting, visibility, modifiers, constraints
ob_cube.parent = ob_metarig
ob_cube.matrix_parent_inverse = Matrix(((0.2368, -0.0, 0.0, -0.0), (-0.0, 0.2368, -0.0, 0.0), (0.0, -0.0, 0.2368, -0.0), (-0.0, 0.0, -0.0, 1.0)))
ob_cube.location = (0.0, 0.0, 5.46)
ob_cube.lock_rotations_4d = False
ob_cube.empty_display_type = 'ARROWS'
ob_cube.lineart.crease_threshold = 0.0
_vg = ob_cube.vertex_groups.new(name='spine')
for _i, _w in zip([1, 10, 14, 133, 172, 173, 178, 179], [0.05225, 0.3368, 0.04351, 0.1112, 0.06961, 0.06746, 0.6679, 0.6493]): _vg.add([_i], _w, 'REPLACE')
_vg = ob_cube.vertex_groups.new(name='spine.001')
for _i, _w in zip([5, 6, 14, 15, 73, 178, 179], [0.008895, 0.1013, 0.7793, 0.1046, 0.006279, 0.08813, 0.07019]): _vg.add([_i], _w, 'REPLACE')
_vg = ob_cube.vertex_groups.new(name='spine.002')
for _i, _w in zip([4, 5, 6, 7, 8, 9, 11, 14, 15, 16, 17, 18, 19, 73, 74, 75, 157, 158, 176, 177], [0.003126, 0.6101, 0.123, 0.04074, 0.5705, 0.0992, 0.001776, 0.09582, 0.787, 0.09454, 0.08737, 0.6506, 0.1001, 0.1031, 0.5952, 0.01856, 0.001098, 0.01608, 0.01841, 0.03282]): _vg.add([_i], _w, 'REPLACE')
_vg = ob_cube.vertex_groups.new(name='spine.003')
for _i, _w in zip([0, 4, 7, 11, 13, 15, 16, 18, 19, 54, 58, 64, 167, 186, 187, 190, 192, 195, 196], [0.009773, 0.02972, 0.01431, 0.1434, 0.5151, 0.05446, 0.7092, 0.09681, 0.5617, 0.5, 0.2184, 0.01354, 0.09044, 0.08858, 0.0964, 0.002187, 0.09449, 0.0005214, 0.0009731]): _vg.add([_i], _w, 'REPLACE')
_vg = ob_cube.vertex_groups.new(name='spine.004')
for _i, _w in zip([13, 16, 54, 56, 57, 58, 59, 60, 61, 63, 64, 65, 66, 67, 68, 69, 70, 93, 94, 95, 96, 138, 149, 150, 151, 153, 154, 167, 168, 169, 170, 171, 182, 183, 184, 185, 186, 187, 188, 189, 190, 191, 192, 193, 194, 195, 196], [0.3904, 0.0637, 0.5, 0.1372, 0.09896, 0.6951, 0.2802, 0.1252, 0.1033, 0.1869, 0.7781, 0.6834, 0.4416, 0.467, 0.08317, 0.05556, 0.09788, 0.03323, 0.1227, 0.5803, 0.1015, 0.06984, 0.05279, 0.01269, 0.04298, 0.08117, 0.05598, 0.8034, 0.2808, 0.3038, 0.5422, 0.5532, 0.5569, 0.5419, 0.3122, 0.2737, 0.8012, 0.8105, 0.2976, 0.3137, 0.6529, 0.6621, 0.8085, 0.3007, 0.3102, 0.6537, 0.66]): _vg.add([_i], _w, 'REPLACE')
_vg = ob_cube.vertex_groups.new(name='spine.005')
for _i, _w in zip([59, 60, 61, 63, 66, 67, 68, 69, 70, 94, 95, 96, 138, 142, 144, 146, 149, 150, 151, 152, 153, 154, 169, 184, 188, 189, 193, 194], [0.01274, 0.07526, 0.2801, 0.1399, 0.05255, 0.05439, 0.2073, 0.2955, 0.08544, 0.1976, 0.003395, 0.2562, 0.08354, 0.007295, 0.01148, 0.07142, 0.2988, 0.09378, 0.08502, 0.003243, 0.2075, 0.2936, 0.006833, 0.009739, 0.01707, 0.02118, 0.01787, 0.02023]): _vg.add([_i], _w, 'REPLACE')
_vg = ob_cube.vertex_groups.new(name='spine.006')
for _i, _w in zip([58, 59, 60, 61, 62, 63, 64, 65, 66, 67, 68, 69, 70, 94, 95, 96, 137, 138, 139, 140, 141, 142, 143, 144, 145, 146, 147, 148, 149, 150, 151, 152, 153, 154, 167, 168, 169, 170, 171, 182, 183, 184, 185, 186, 187, 188, 189, 190, 191, 192, 193, 194, 195, 196], [0.03904, 0.1126, 0.7461, 0.5497, 0.9801, 0.5598, 0.1592, 0.09255, 0.1654, 0.1987, 0.6587, 0.6146, 0.7729, 0.6027, 0.1584, 0.5778, 0.9563, 0.8155, 0.9952, 0.9971, 0.9926, 0.9612, 0.9928, 0.9554, 0.9918, 0.9059, 1.003, 0.9506, 0.6158, 0.8557, 0.8478, 0.962, 0.6618, 0.6166, 0.0775, 0.0825, 0.09432, 0.08577, 0.07285, 0.06886, 0.09007, 0.09863, 0.07897, 0.08111, 0.06667, 0.1206, 0.1281, 0.05888, 0.07251, 0.0701, 0.122, 0.1263, 0.06163, 0.06947]): _vg.add([_i], _w, 'REPLACE')
_vg = ob_cube.vertex_groups.new(name='shoulder.L')
for _i, _w in zip([0, 2, 4, 7, 11, 13, 40, 41, 42, 43, 52, 53, 55, 56, 57, 58, 59, 60, 61, 63, 64, 65, 66, 67, 68, 70, 71, 86, 87, 92, 93, 94, 95, 96, 138, 153, 154, 155, 156, 157, 158, 159, 160, 161, 162, 163, 168, 169, 170, 171, 182, 183, 184, 185, 188, 189, 190, 191, 193, 194, 195, 196], [0.8488, 0.8801, 0.06676, 0.05809, 0.05245, 0.04809, 0.8574, 0.8139, 0.07573, 0.07943, 1.0, 1.0, 0.5, 0.8424, 0.8929, 0.02719, 0.1627, 0.04173, 0.04872, 0.05659, 0.002786, 0.1832, 0.2941, 0.1259, 0.005716, 0.02457, 0.978, 0.9238, 0.05795, 1.0, 0.9516, 0.06327, 0.2119, 0.05143, 0.002691, 0.004554, 0.003238, 0.009914, 0.0346, 0.0196, 0.03599, 0.01433, 0.04376, 0.02091, 0.05052, 0.01652, 0.568, 0.5281, 0.3326, 0.3365, 0.3374, 0.3281, 0.5142, 0.5771, 0.1781, 0.1847, 0.2484, 0.224, 0.1791, 0.1847, 0.245, 0.2292]): _vg.add([_i], _w, 'REPLACE')
_vg = ob_cube.vertex_groups.new(name='upper_arm.L')
for _i, _w in zip([0, 4, 5, 7, 8, 16, 19, 40, 41, 42, 43, 44, 45, 46, 47, 74, 75, 86, 87, 88, 89, 155, 156, 157, 158, 159, 160, 161, 162, 163, 164, 165, 166], [0.09642, 0.8383, 0.1264, 0.2581, 0.05874, 0.09459, 0.01496, 0.126, 0.1418, 0.8955, 0.8247, 0.4355, 0.05881, 0.454, 0.0313, 0.09446, 0.8481, 0.06735, 0.9126, 0.1459, 0.099, 0.9024, 0.8823, 0.5631, 0.4465, 0.925, 0.9166, 0.8613, 0.853, 0.9245, 0.9273, 0.8841, 0.8992]): _vg.add([_i], _w, 'REPLACE')
_vg = ob_cube.vertex_groups.new(name='forearm.L')
for _i, _w in zip([44, 45, 46, 47, 88, 89, 155, 157, 158, 159, 160, 161, 162, 163, 164, 166], [0.5632, 0.901, 0.5486, 0.9389, 0.8384, 0.8927, 0.003722, 0.03342, 0.01408, 0.02062, 0.007534, 0.04697, 0.02795, 0.01348, 0.03053, 0.01173]): _vg.add([_i], _w, 'REPLACE')
_vg = ob_cube.vertex_groups.new(name='hand.L')
for _i, _w in zip([45, 48, 49, 50, 51, 90, 91, 102, 103, 104, 105, 106, 107, 111, 112, 113, 114, 115, 116, 117, 118, 119, 120, 121, 122, 123, 124, 125, 126, 127], [0.01262, 0.9865, 0.9826, 0.9953, 0.9883, 0.9909, 0.9979, 0.07201, 0.2184, 0.5113, 0.4836, 0.8074, 0.6906, 0.01842, 0.1092, 0.02482, 0.7987, 0.855, 0.9742, 0.9413, 0.9081, 0.9121, 0.9484, 0.9414, 0.8433, 0.8223, 0.826, 0.8312, 0.827, 0.8296]): _vg.add([_i], _w, 'REPLACE')
_vg = ob_cube.vertex_groups.new(name='hand.L.001')
for _i, _w in zip([102, 103, 104, 105, 106, 107, 108, 109, 110, 111, 112, 113, 114, 115, 116, 117, 118, 119, 120, 121, 122, 123, 124, 125, 126, 127], [0.9279, 0.7814, 0.4887, 0.5163, 0.1924, 0.3091, 0.9867, 0.9938, 0.9763, 0.9658, 0.8908, 0.9626, 0.1999, 0.1441, 0.001221, 0.05804, 0.09057, 0.08714, 0.04646, 0.05299, 0.1558, 0.177, 0.1731, 0.1679, 0.1721, 0.1695]): _vg.add([_i], _w, 'REPLACE')
_vg = ob_cube.vertex_groups.new(name='shoulder.R')
for _i, _w in zip([2, 11, 18, 19, 55, 59, 63, 66, 67, 168, 169, 184, 185, 188, 189, 193, 194], [0.01116, 0.7375, 0.01423, 0.1864, 0.5, 0.4122, 0.05634, 0.03815, 0.1533, 0.03359, 0.03579, 0.03534, 0.03909, 0.3694, 0.3371, 0.3635, 0.3428]): _vg.add([_i], _w, 'REPLACE')
_vg = ob_cube.vertex_groups.new(name='upper_arm.R')
_vg = ob_cube.vertex_groups.new(name='forearm.R')
_vg = ob_cube.vertex_groups.new(name='hand.R')
_vg = ob_cube.vertex_groups.new(name='hand.R.001')
_vg = ob_cube.vertex_groups.new(name='breast.L')
for _i, _w in zip([2, 7, 8, 19, 43, 74, 75, 157, 158, 161, 162, 165, 166], [0.05125, 0.5599, 0.08203, 0.06919, 0.06007, 0.04872, 0.06555, 0.2984, 0.3984, 0.03942, 0.04435, 0.04611, 0.02709]): _vg.add([_i], _w, 'REPLACE')
_vg = ob_cube.vertex_groups.new(name='breast.R')
_vg = ob_cube.vertex_groups.new(name='pelvis.L')
for _i, _w in zip([1, 3, 5, 6, 8, 9, 10, 12, 14, 17, 18, 72, 73, 74, 133, 172, 173, 174, 175, 176, 177, 178, 179, 180, 181], [0.05751, 0.1341, 0.1583, 0.614, 0.2009, 0.7645, 0.3008, 0.03772, 0.05001, 0.1359, 0.08617, 0.04102, 0.7383, 0.189, 0.09933, 0.07926, 0.08953, 0.326, 0.4175, 0.08327, 0.09148, 0.08804, 0.1058, 0.1244, 0.103]): _vg.add([_i], _w, 'REPLACE')
_vg = ob_cube.vertex_groups.new(name='pelvis.R')
for _i, _w in zip([1, 3, 9, 10, 12, 17, 18, 131, 133, 174, 175, 176, 177, 178, 179], [0.0171, 0.09848, 0.05182, 0.2996, 0.6884, 0.6795, 0.07693, 0.05474, 0.09892, 0.0966, 0.09149, 0.7259, 0.7245, 0.07388, 0.09387]): _vg.add([_i], _w, 'REPLACE')
_vg = ob_cube.vertex_groups.new(name='thigh.L')
for _i, _w in zip([1, 3, 6, 9, 10, 12, 17, 72, 73, 99, 100, 128, 129, 130, 131, 132, 133, 135, 136, 172, 173, 174, 175, 176, 177, 178, 179, 180, 181], [0.8425, 0.7538, 0.1023, 0.04526, 0.05631, 0.2445, 0.0712, 0.9168, 0.08118, 0.001914, 0.04935, 0.9415, 0.972, 0.9673, 0.8819, 0.9764, 0.6802, 0.05388, 0.9194, 0.796, 0.7841, 0.5539, 0.464, 0.1435, 0.1279, 0.06765, 0.06905, 0.8218, 0.8471]): _vg.add([_i], _w, 'REPLACE')
_vg = ob_cube.vertex_groups.new(name='shin.L')
for _i, _w in zip([20, 21, 22, 23, 25, 26, 27, 30, 31, 33, 34, 38, 39, 76, 77, 78, 79, 97, 98, 99, 100, 101, 128, 131, 134, 135, 136, 197, 198, 199, 200, 201, 202, 203, 204, 205, 206, 207, 208, 209, 210, 211, 212, 213, 214, 215, 216, 217], [0.1425, 0.1866, 0.1942, 0.1541, 0.03957, 0.3386, 0.4538, 0.01837, 0.0263, 0.1081, 0.1233, 0.05944, 0.0655, 0.1928, 0.6472, 0.106, 0.1246, 0.9691, 0.9734, 0.9534, 0.8964, 0.9702, 0.007506, 0.05658, 0.9519, 0.942, 0.04903, 0.2116, 0.136, 0.2336, 0.2087, 0.1225, 0.3325, 0.2329, 0.8743, 0.7707, 0.7693, 0.8772, 0.1545, 0.257, 0.3, 0.2454, 0.8591, 0.8031, 0.7962, 0.8699, 0.1794, 0.2301]): _vg.add([_i], _w, 'REPLACE')
_vg = ob_cube.vertex_groups.new(name='foot.L')
for _i, _w in zip([20, 21, 22, 23, 24, 25, 26, 27, 28, 30, 31, 32, 33, 34, 35, 36, 37, 38, 39, 76, 77, 78, 79, 80, 81, 82, 83, 84, 85, 100, 134, 197, 198, 199, 200, 201, 202, 203, 204, 205, 206, 207, 208, 209, 210, 211, 212, 213, 214, 215, 216, 217], [0.8413, 0.7883, 0.7902, 0.8336, 0.9365, 0.8103, 0.5221, 0.414, 0.001199, 0.1296, 0.1349, 0.164, 0.2247, 0.2106, 0.1351, 0.04025, 0.04507, 0.1608, 0.156, 0.791, 0.3301, 0.9364, 0.8052, 0.9002, 0.9035, 0.9222, 0.8625, 0.9001, 0.8819, 0.05007, 0.0281, 0.7701, 0.8534, 0.748, 0.7623, 0.8657, 0.635, 0.7536, 0.1152, 0.1958, 0.2013, 0.1125, 0.8429, 0.7501, 0.6717, 0.7367, 0.1254, 0.1686, 0.1763, 0.1177, 0.8206, 0.7746]): _vg.add([_i], _w, 'REPLACE')
_vg = ob_cube.vertex_groups.new(name='toe.L')
for _i, _w in zip([24, 25, 28, 29, 32, 35, 36, 37, 80, 81, 82, 83, 84, 85], [0.01452, 0.1306, 0.9746, 0.9792, 0.8385, 0.8618, 0.9592, 0.9521, 0.07741, 0.0751, 0.006053, 0.07993, 0.07291, 0.08645]): _vg.add([_i], _w, 'REPLACE')
_vg = ob_cube.vertex_groups.new(name='heel.02.L')
for _i, _w in zip([26, 27, 30, 31, 33, 34, 38, 39, 78, 79, 82, 83, 85, 202, 205, 206, 210, 213, 214], [0.1643, 0.1328, 0.8315, 0.8223, 0.6694, 0.6653, 0.7772, 0.7766, 0.03801, 0.06631, 0.02154, 0.04311, 0.005933, 0.03269, 0.01663, 0.007972, 0.02213, 0.005814, 0.004243]): _vg.add([_i], _w, 'REPLACE')
_vg = ob_cube.vertex_groups.new(name='thigh.R')
_vg = ob_cube.vertex_groups.new(name='shin.R')
_vg = ob_cube.vertex_groups.new(name='foot.R')
_vg = ob_cube.vertex_groups.new(name='toe.R')
_vg = ob_cube.vertex_groups.new(name='heel.02.R')
_m = ob_cube.modifiers.new('Mirror', 'MIRROR')
_m.use_clip = True
_m = ob_cube.modifiers.new('Armature', 'ARMATURE')
_m.object = ob_metarig
ob_metarig.location = (0.0, 0.0, 0.0)
ob_metarig.scale = (4.222, 4.222, 4.222)
ob_metarig.show_in_front = True

# ---- collection membership
col_collection.objects.link(ob_cube)
col_collection.objects.link(ob_metarig)

# ---- scene / render settings (as saved in the file)
scene.frame_start = 1; scene.frame_end = 250; scene.frame_set(2)
scene.render.engine = 'BLENDER_EEVEE_NEXT'
scene.cycles.use_denoising = False
scene.cycles.samples = 128
scene.cycles.sampling_pattern = 'TABULATED_SOBOL'
scene.cycles.use_adaptive_sampling = False
scene.cycles.use_light_tree = False
scene.view_settings.view_transform = 'Filmic'
bpy.context.view_layer.update()

# ---- added for rendering (the .blend has no active camera and no usable light): camera, sun
cam_auto = bpy.data.cameras.new('AutoCamera')
cam_auto.lens = 50.0
cam_auto.sensor_width = 36.0
cam_auto.clip_end = 1000.0
ob_auto_camera = bpy.data.objects.new('AutoCamera', cam_auto)
scene.collection.objects.link(ob_auto_camera)
ob_auto_camera.location = (8.65201, -10.4621, 11.2587)
ob_auto_camera.rotation_euler = (1.09748, -7.21219e-08, 0.694738)
scene.camera = ob_auto_camera
light_auto_sun = bpy.data.lights.new('AutoSun', 'SUN')
light_auto_sun.energy = 3.0
light_auto_sun.angle = 0.0523599
ob_auto_sun = bpy.data.objects.new('AutoSun', light_auto_sun)
scene.collection.objects.link(ob_auto_sun)
ob_auto_sun.rotation_euler = (0.872665, 0.174533, 0.523599)
bpy.context.view_layer.update()
